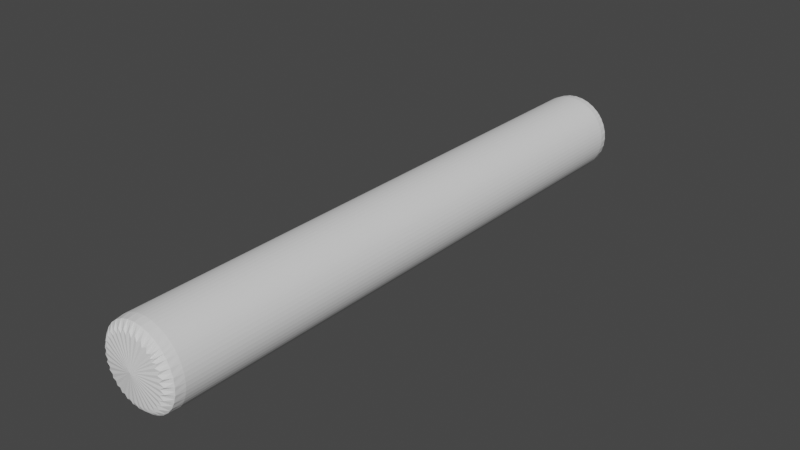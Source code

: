 # Source: dyngs.blend  (saved by Blender 2.90.8; exported with 4.5.12 LTS)
import bpy
from mathutils import Matrix  # noqa: F401  (used for matrix-valued properties, if any)

bpy.ops.wm.read_factory_settings(use_empty=True)
scene = bpy.context.scene
scene.name = 'Scene'

# ---- collections
col_collection = bpy.data.collections.new('Collection'); scene.collection.children.link(col_collection)

# ---- world
world_world = bpy.data.worlds.new('World'); scene.world = world_world
world_world.use_nodes = True; world_world.node_tree.nodes.clear()
_N = world_world.node_tree.nodes; _L = world_world.node_tree.links
n0 = _N.new('ShaderNodeOutputWorld'); n0.name = 'World Output'; n0.location = (300, 300)
n1 = _N.new('ShaderNodeBackground'); n1.name = 'Background'; n1.location = (10, 300)
n1.inputs[0].default_value = (0.05088, 0.05088, 0.05088, 1.0)
_L.new(n1.outputs[0], n0.inputs[0])
n0.is_active_output = True
world_world.color = (0.05088, 0.05088, 0.05088)
world_world.use_sun_shadow = False
world_world.sun_shadow_jitter_overblur = 0.0

# ---- meshes
me_cylinder = bpy.data.meshes.new('Cylinder')
me_cylinder.from_pydata([(0.0, 1.0, -1.0), (0.0, 1.0, 14.1), (0.1951, 0.9808, -1.0), (0.1951, 0.9808, 14.1), (0.3827, 0.9239, -1.0), (0.3827, 0.9239, 14.1), (0.5556, 0.8315, -1.0), (0.5556, 0.8315, 14.1), (0.7071, 0.7071, -1.0), (0.7071, 0.7071, 14.1), (0.8315, 0.5556, -1.0), (0.8315, 0.5556, 14.1), (0.9239, 0.3827, -1.0), (0.9239, 0.3827, 14.1), (0.9808, 0.1951, -1.0), (0.9808, 0.1951, 14.1), (1.0, 7.55e-08, -1.0), (1.0, 6.482e-07, 14.1), (0.9808, -0.1951, -1.0), (0.9808, -0.1951, 14.1), (0.9239, -0.3827, -1.0), (0.9239, -0.3827, 14.1), (0.8315, -0.5556, -1.0), (0.8315, -0.5556, 14.1), (0.7071, -0.7071, -1.0), (0.7071, -0.7071, 14.1), (0.5556, -0.8315, -1.0), (0.5556, -0.8315, 14.1), (0.3827, -0.9239, -1.0), (0.3827, -0.9239, 14.1), (0.1951, -0.9808, -1.0), (0.1951, -0.9808, 14.1), (-3.258e-07, -1.0, -1.0), (-3.258e-07, -1.0, 14.1), (-0.1951, -0.9808, -1.0), (-0.1951, -0.9808, 14.1), (-0.3827, -0.9239, -1.0), (-0.3827, -0.9239, 14.1), (-0.5556, -0.8315, -1.0), (-0.5556, -0.8315, 14.1), (-0.7071, -0.7071, -1.0), (-0.7071, -0.7071, 14.1), (-0.8315, -0.5556, -1.0), (-0.8315, -0.5556, 14.1), (-0.9239, -0.3827, -1.0), (-0.9239, -0.3827, 14.1), (-0.9808, -0.1951, -1.0), (-0.9808, -0.1951, 14.1), (-1.0, 9.656e-07, -1.0), (-1.0, 1.538e-06, 14.1), (-0.9808, 0.1951, -1.0), (-0.9808, 0.1951, 14.1), (-0.9239, 0.3827, -1.0), (-0.9239, 0.3827, 14.1), (-0.8315, 0.5556, -1.0), (-0.8315, 0.5556, 14.1), (-0.7071, 0.7071, -1.0), (-0.7071, 0.7071, 14.1), (-0.5556, 0.8315, -1.0), (-0.5556, 0.8315, 14.1), (-0.3827, 0.9239, -1.0), (-0.3827, 0.9239, 14.1), (-0.1951, 0.9808, -1.0), (-0.1951, 0.9808, 14.1), (0.0, 1.0, 6.551), (0.1951, 0.9808, 6.551), (0.3827, 0.9239, 6.551), (0.5556, 0.8315, 6.551), (0.7071, 0.7071, 6.551), (0.8315, 0.5556, 6.551), (0.9239, 0.3827, 6.551), (0.9808, 0.1951, 6.551), (1.0, 3.618e-07, 6.551), (0.9808, -0.1951, 6.551), (0.9239, -0.3827, 6.551), (0.8315, -0.5556, 6.551), (0.7071, -0.7071, 6.551), (0.5556, -0.8315, 6.551), (0.3827, -0.9239, 6.551), (0.1951, -0.9808, 6.551), (-3.258e-07, -1.0, 6.551), (-0.1951, -0.9808, 6.551), (-0.3827, -0.9239, 6.551), (-0.5556, -0.8315, 6.551), (-0.7071, -0.7071, 6.551), (-0.8315, -0.5556, 6.551), (-0.9239, -0.3827, 6.551), (-0.9808, -0.1951, 6.551), (-1.0, 1.252e-06, 6.551), (-0.9808, 0.1951, 6.551), (-0.9239, 0.3827, 6.551), (-0.8315, 0.5556, 6.551), (-0.7071, 0.7071, 6.551), (-0.5556, 0.8315, 6.551), (-0.3827, 0.9239, 6.551), (-0.1951, 0.9808, 6.551), (0.0, 1.0, 10.33), (0.1951, 0.9808, 10.33), (0.3827, 0.9239, 10.33), (0.5556, 0.8315, 10.33), (0.7071, 0.7071, 10.33), (0.8315, 0.5556, 10.33), (0.9239, 0.3827, 10.33), (0.9808, 0.1951, 10.33), (1.0, 5.05e-07, 10.33), (0.9808, -0.1951, 10.33), (0.9239, -0.3827, 10.33), (0.8315, -0.5556, 10.33), (0.7071, -0.7071, 10.33), (0.5556, -0.8315, 10.33), (0.3827, -0.9239, 10.33), (0.1951, -0.9808, 10.33), (-3.258e-07, -1.0, 10.33), (-0.1951, -0.9808, 10.33), (-0.3827, -0.9239, 10.33), (-0.5556, -0.8315, 10.33), (-0.7071, -0.7071, 10.33), (-0.8315, -0.5556, 10.33), (-0.9239, -0.3827, 10.33), (-0.9808, -0.1951, 10.33), (-1.0, 1.395e-06, 10.33), (-0.9808, 0.1951, 10.33), (-0.9239, 0.3827, 10.33), (-0.8315, 0.5556, 10.33), (-0.7071, 0.7071, 10.33), (-0.5556, 0.8315, 10.33), (-0.3827, 0.9239, 10.33), (-0.1951, 0.9808, 10.33), (0.0, 1.0, 12.21), (0.1951, 0.9808, 12.21), (0.3827, 0.9239, 12.21), (0.5556, 0.8315, 12.21), (0.7071, 0.7071, 12.21), (0.8315, 0.5556, 12.21), (0.9239, 0.3827, 12.21), (0.9808, 0.1951, 12.21), (1.0, 5.766e-07, 12.21), (0.9808, -0.1951, 12.21), (0.9239, -0.3827, 12.21), (0.8315, -0.5556, 12.21), (0.7071, -0.7071, 12.21), (0.5556, -0.8315, 12.21), (0.3827, -0.9239, 12.21), (0.1951, -0.9808, 12.21), (-3.258e-07, -1.0, 12.21), (-0.1951, -0.9808, 12.21), (-0.3827, -0.9239, 12.21), (-0.5556, -0.8315, 12.21), (-0.7071, -0.7071, 12.21), (-0.8315, -0.5556, 12.21), (-0.9239, -0.3827, 12.21), (-0.9808, -0.1951, 12.21), (-1.0, 1.467e-06, 12.21), (-0.9808, 0.1951, 12.21), (-0.9239, 0.3827, 12.21), (-0.8315, 0.5556, 12.21), (-0.7071, 0.7071, 12.21), (-0.5556, 0.8315, 12.21), (-0.3827, 0.9239, 12.21), (-0.1951, 0.9808, 12.21), (0.0, 1.0, 13.16), (0.1951, 0.9808, 13.16), (0.3827, 0.9239, 13.16), (0.5556, 0.8315, 13.16), (0.7071, 0.7071, 13.16), (0.8315, 0.5556, 13.16), (0.9239, 0.3827, 13.16), (0.9808, 0.1951, 13.16), (1.0, 6.124e-07, 13.16), (0.9808, -0.1951, 13.16), (0.9239, -0.3827, 13.16), (0.8315, -0.5556, 13.16), (0.7071, -0.7071, 13.16), (0.5556, -0.8315, 13.16), (0.3827, -0.9239, 13.16), (0.1951, -0.9808, 13.16), (-3.258e-07, -1.0, 13.16), (-0.1951, -0.9808, 13.16), (-0.3827, -0.9239, 13.16), (-0.5556, -0.8315, 13.16), (-0.7071, -0.7071, 13.16), (-0.8315, -0.5556, 13.16), (-0.9239, -0.3827, 13.16), (-0.9808, -0.1951, 13.16), (-1.0, 1.503e-06, 13.16), (-0.9808, 0.1951, 13.16), (-0.9239, 0.3827, 13.16), (-0.8315, 0.5556, 13.16), (-0.7071, 0.7071, 13.16), (-0.5556, 0.8315, 13.16), (-0.3827, 0.9239, 13.16), (-0.1951, 0.9808, 13.16), (0.0, 1.0, 13.63), (0.1951, 0.9808, 13.63), (0.3827, 0.9239, 13.63), (0.5556, 0.8315, 13.63), (0.7071, 0.7071, 13.63), (0.8315, 0.5556, 13.63), (0.9239, 0.3827, 13.63), (0.9808, 0.1951, 13.63), (1.0, 6.303e-07, 13.63), (0.9808, -0.1951, 13.63), (0.9239, -0.3827, 13.63), (0.8315, -0.5556, 13.63), (0.7071, -0.7071, 13.63), (0.5556, -0.8315, 13.63), (0.3827, -0.9239, 13.63), (0.1951, -0.9808, 13.63), (-3.258e-07, -1.0, 13.63), (-0.1951, -0.9808, 13.63), (-0.3827, -0.9239, 13.63), (-0.5556, -0.8315, 13.63), (-0.7071, -0.7071, 13.63), (-0.8315, -0.5556, 13.63), (-0.9239, -0.3827, 13.63), (-0.9808, -0.1951, 13.63), (-1.0, 1.52e-06, 13.63), (-0.9808, 0.1951, 13.63), (-0.9239, 0.3827, 13.63), (-0.8315, 0.5556, 13.63), (-0.7071, 0.7071, 13.63), (-0.5556, 0.8315, 13.63), (-0.3827, 0.9239, 13.63), (-0.1951, 0.9808, 13.63), (0.1951, 0.9808, 2.775), (0.3827, 0.9239, 2.775), (0.5556, 0.8315, 2.775), (0.7071, 0.7071, 2.775), (0.8315, 0.5556, 2.775), (0.9239, 0.3827, 2.775), (0.9808, 0.1951, 2.775), (1.0, 2.187e-07, 2.775), (0.9808, -0.1951, 2.775), (0.9239, -0.3827, 2.775), (0.8315, -0.5556, 2.775), (0.7071, -0.7071, 2.775), (0.5556, -0.8315, 2.775), (0.3827, -0.9239, 2.775), (0.1951, -0.9808, 2.775), (-3.258e-07, -1.0, 2.775), (-0.1951, -0.9808, 2.775), (-0.3827, -0.9239, 2.775), (-0.5556, -0.8315, 2.775), (-0.7071, -0.7071, 2.775), (-0.8315, -0.5556, 2.775), (-0.9239, -0.3827, 2.775), (-0.9808, -0.1951, 2.775), (-1.0, 1.109e-06, 2.775), (-0.9808, 0.1951, 2.775), (-0.9239, 0.3827, 2.775), (-0.8315, 0.5556, 2.775), (-0.7071, 0.7071, 2.775), (-0.5556, 0.8315, 2.775), (-0.3827, 0.9239, 2.775), (-0.1951, 0.9808, 2.775), (0.0, 1.0, 2.775), (0.1951, 0.9808, 0.8877), (0.3827, 0.9239, 0.8877), (0.5556, 0.8315, 0.8877), (0.7071, 0.7071, 0.8877), (0.8315, 0.5556, 0.8877), (0.9239, 0.3827, 0.8877), (0.9808, 0.1951, 0.8877), (1.0, 1.471e-07, 0.8877), (0.9808, -0.1951, 0.8877), (0.9239, -0.3827, 0.8877), (0.8315, -0.5556, 0.8877), (0.7071, -0.7071, 0.8877), (0.5556, -0.8315, 0.8877), (0.3827, -0.9239, 0.8877), (0.1951, -0.9808, 0.8877), (-3.258e-07, -1.0, 0.8877), (-0.1951, -0.9808, 0.8877), (-0.3827, -0.9239, 0.8877), (-0.5556, -0.8315, 0.8877), (-0.7071, -0.7071, 0.8877), (-0.8315, -0.5556, 0.8877), (-0.9239, -0.3827, 0.8877), (-0.9808, -0.1951, 0.8877), (-1.0, 1.037e-06, 0.8877), (-0.9808, 0.1951, 0.8877), (-0.9239, 0.3827, 0.8877), (-0.8315, 0.5556, 0.8877), (-0.7071, 0.7071, 0.8877), (-0.5556, 0.8315, 0.8877), (-0.3827, 0.9239, 0.8877), (-0.1951, 0.9808, 0.8877), (0.0, 1.0, 0.8877), (0.7693, 0.6313, -1.0), (0.7693, 0.6313, 14.1), (0.7693, 0.6313, 6.551), (0.7693, 0.6313, 10.33), (0.7693, 0.6313, 12.21), (0.7693, 0.6313, 13.16), (0.7693, 0.6313, 13.63), (0.7693, 0.6313, 2.775), (0.7693, 0.6313, 0.8877), (0.1951, 0.9808, -0.05613), (0.3827, 0.9239, -0.05613), (0.5556, 0.8315, -0.05613), (0.7071, 0.7071, -0.05613), (0.8315, 0.5556, -0.05613), (0.9239, 0.3827, -0.05613), (0.9808, 0.1951, -0.05613), (1.0, 1.113e-07, -0.05613), (0.9808, -0.1951, -0.05613), (0.9239, -0.3827, -0.05613), (0.8315, -0.5556, -0.05613), (0.7071, -0.7071, -0.05613), (0.5556, -0.8315, -0.05613), (0.3827, -0.9239, -0.05613), (0.1951, -0.9808, -0.05613), (-3.258e-07, -1.0, -0.05613), (-0.1951, -0.9808, -0.05613), (-0.3827, -0.9239, -0.05613), (-0.5556, -0.8315, -0.05613), (-0.7071, -0.7071, -0.05613), (-0.8315, -0.5556, -0.05613), (-0.9239, -0.3827, -0.05613), (-0.9808, -0.1951, -0.05613), (-1.0, 1.001e-06, -0.05613), (-0.9808, 0.1951, -0.05613), (-0.9239, 0.3827, -0.05613), (-0.8315, 0.5556, -0.05613), (-0.7071, 0.7071, -0.05613), (-0.5556, 0.8315, -0.05613), (-0.3827, 0.9239, -0.05613), (-0.1951, 0.9808, -0.05613), (0.0, 1.0, -0.05613), (0.7693, 0.6313, -0.05613), (0.1951, 0.9808, -0.5281), (0.3827, 0.9239, -0.5281), (0.5556, 0.8315, -0.5281), (0.7071, 0.7071, -0.5281), (0.8315, 0.5556, -0.5281), (0.9239, 0.3827, -0.5281), (0.9808, 0.1951, -0.5281), (1.0, 9.339e-08, -0.5281), (0.9808, -0.1951, -0.5281), (0.9239, -0.3827, -0.5281), (0.8315, -0.5556, -0.5281), (0.7071, -0.7071, -0.5281), (0.5556, -0.8315, -0.5281), (0.3827, -0.9239, -0.5281), (0.1951, -0.9808, -0.5281), (-3.258e-07, -1.0, -0.5281), (-0.1951, -0.9808, -0.5281), (-0.3827, -0.9239, -0.5281), (-0.5556, -0.8315, -0.5281), (-0.7071, -0.7071, -0.5281), (-0.8315, -0.5556, -0.5281), (-0.9239, -0.3827, -0.5281), (-0.9808, -0.1951, -0.5281), (-1.0, 9.835e-07, -0.5281), (-0.9808, 0.1951, -0.5281), (-0.9239, 0.3827, -0.5281), (-0.8315, 0.5556, -0.5281), (-0.7071, 0.7071, -0.5281), (-0.5556, 0.8315, -0.5281), (-0.3827, 0.9239, -0.5281), (-0.1951, 0.9808, -0.5281), (0.7693, 0.6313, -0.5281), (0.0, 1.0, -0.5281)], [], [(192, 1, 3, 193), (193, 3, 5, 194), (194, 5, 7, 195), (195, 7, 9, 196), (294, 289, 11, 197), (197, 11, 13, 198), (198, 13, 15, 199), (199, 15, 17, 200), (200, 17, 19, 201), (201, 19, 21, 202), (202, 21, 23, 203), (203, 23, 25, 204), (204, 25, 27, 205), (205, 27, 29, 206), (206, 29, 31, 207), (207, 31, 33, 208), (208, 33, 35, 209), (209, 35, 37, 210), (210, 37, 39, 211), (211, 39, 41, 212), (212, 41, 43, 213), (213, 43, 45, 214), (214, 45, 47, 215), (215, 47, 49, 216), (216, 49, 51, 217), (217, 51, 53, 218), (218, 53, 55, 219), (219, 55, 57, 220), (220, 57, 59, 221), (221, 59, 61, 222), (3, 1, 63, 61, 59, 57, 55, 53, 51, 49, 47, 45, 43, 41, 39, 37, 35, 33, 31, 29, 27, 25, 23, 21, 19, 17, 15, 13, 11, 289, 9, 7, 5), (222, 61, 63, 223), (223, 63, 1, 192), (0, 2, 4, 6, 8, 288, 10, 12, 14, 16, 18, 20, 22, 24, 26, 28, 30, 32, 34, 36, 38, 40, 42, 44, 46, 48, 50, 52, 54, 56, 58, 60, 62), (254, 95, 64, 255), (253, 94, 95, 254), (252, 93, 94, 253), (251, 92, 93, 252), (250, 91, 92, 251), (249, 90, 91, 250), (248, 89, 90, 249), (247, 88, 89, 248), (246, 87, 88, 247), (245, 86, 87, 246), (244, 85, 86, 245), (243, 84, 85, 244), (242, 83, 84, 243), (241, 82, 83, 242), (240, 81, 82, 241), (239, 80, 81, 240), (238, 79, 80, 239), (237, 78, 79, 238), (236, 77, 78, 237), (235, 76, 77, 236), (234, 75, 76, 235), (233, 74, 75, 234), (232, 73, 74, 233), (231, 72, 73, 232), (230, 71, 72, 231), (229, 70, 71, 230), (228, 69, 70, 229), (295, 290, 69, 228), (226, 67, 68, 227), (225, 66, 67, 226), (224, 65, 66, 225), (255, 64, 65, 224), (95, 127, 96, 64), (94, 126, 127, 95), (93, 125, 126, 94), (92, 124, 125, 93), (91, 123, 124, 92), (90, 122, 123, 91), (89, 121, 122, 90), (88, 120, 121, 89), (87, 119, 120, 88), (86, 118, 119, 87), (85, 117, 118, 86), (84, 116, 117, 85), (83, 115, 116, 84), (82, 114, 115, 83), (81, 113, 114, 82), (80, 112, 113, 81), (79, 111, 112, 80), (78, 110, 111, 79), (77, 109, 110, 78), (76, 108, 109, 77), (75, 107, 108, 76), (74, 106, 107, 75), (73, 105, 106, 74), (72, 104, 105, 73), (71, 103, 104, 72), (70, 102, 103, 71), (69, 101, 102, 70), (290, 291, 101, 69), (67, 99, 100, 68), (66, 98, 99, 67), (65, 97, 98, 66), (64, 96, 97, 65), (127, 159, 128, 96), (126, 158, 159, 127), (125, 157, 158, 126), (124, 156, 157, 125), (123, 155, 156, 124), (122, 154, 155, 123), (121, 153, 154, 122), (120, 152, 153, 121), (119, 151, 152, 120), (118, 150, 151, 119), (117, 149, 150, 118), (116, 148, 149, 117), (115, 147, 148, 116), (114, 146, 147, 115), (113, 145, 146, 114), (112, 144, 145, 113), (111, 143, 144, 112), (110, 142, 143, 111), (109, 141, 142, 110), (108, 140, 141, 109), (107, 139, 140, 108), (106, 138, 139, 107), (105, 137, 138, 106), (104, 136, 137, 105), (103, 135, 136, 104), (102, 134, 135, 103), (101, 133, 134, 102), (291, 292, 133, 101), (99, 131, 132, 100), (98, 130, 131, 99), (97, 129, 130, 98), (96, 128, 129, 97), (159, 191, 160, 128), (158, 190, 191, 159), (157, 189, 190, 158), (156, 188, 189, 157), (155, 187, 188, 156), (154, 186, 187, 155), (153, 185, 186, 154), (152, 184, 185, 153), (151, 183, 184, 152), (150, 182, 183, 151), (149, 181, 182, 150), (148, 180, 181, 149), (147, 179, 180, 148), (146, 178, 179, 147), (145, 177, 178, 146), (144, 176, 177, 145), (143, 175, 176, 144), (142, 174, 175, 143), (141, 173, 174, 142), (140, 172, 173, 141), (139, 171, 172, 140), (138, 170, 171, 139), (137, 169, 170, 138), (136, 168, 169, 137), (135, 167, 168, 136), (134, 166, 167, 135), (133, 165, 166, 134), (292, 293, 165, 133), (131, 163, 164, 132), (130, 162, 163, 131), (129, 161, 162, 130), (128, 160, 161, 129), (191, 223, 192, 160), (190, 222, 223, 191), (189, 221, 222, 190), (188, 220, 221, 189), (187, 219, 220, 188), (186, 218, 219, 187), (185, 217, 218, 186), (184, 216, 217, 185), (183, 215, 216, 184), (182, 214, 215, 183), (181, 213, 214, 182), (180, 212, 213, 181), (179, 211, 212, 180), (178, 210, 211, 179), (177, 209, 210, 178), (176, 208, 209, 177), (175, 207, 208, 176), (174, 206, 207, 175), (173, 205, 206, 174), (172, 204, 205, 173), (171, 203, 204, 172), (170, 202, 203, 171), (169, 201, 202, 170), (168, 200, 201, 169), (167, 199, 200, 168), (166, 198, 199, 167), (165, 197, 198, 166), (293, 294, 197, 165), (163, 195, 196, 164), (162, 194, 195, 163), (161, 193, 194, 162), (160, 192, 193, 161), (287, 255, 224, 256), (256, 224, 225, 257), (257, 225, 226, 258), (258, 226, 227, 259), (296, 295, 228, 260), (260, 228, 229, 261), (261, 229, 230, 262), (262, 230, 231, 263), (263, 231, 232, 264), (264, 232, 233, 265), (265, 233, 234, 266), (266, 234, 235, 267), (267, 235, 236, 268), (268, 236, 237, 269), (269, 237, 238, 270), (270, 238, 239, 271), (271, 239, 240, 272), (272, 240, 241, 273), (273, 241, 242, 274), (274, 242, 243, 275), (275, 243, 244, 276), (276, 244, 245, 277), (277, 245, 246, 278), (278, 246, 247, 279), (279, 247, 248, 280), (280, 248, 249, 281), (281, 249, 250, 282), (282, 250, 251, 283), (283, 251, 252, 284), (284, 252, 253, 285), (285, 253, 254, 286), (286, 254, 255, 287), (327, 286, 287, 328), (326, 285, 286, 327), (325, 284, 285, 326), (324, 283, 284, 325), (323, 282, 283, 324), (322, 281, 282, 323), (321, 280, 281, 322), (320, 279, 280, 321), (319, 278, 279, 320), (318, 277, 278, 319), (317, 276, 277, 318), (316, 275, 276, 317), (315, 274, 275, 316), (314, 273, 274, 315), (313, 272, 273, 314), (312, 271, 272, 313), (311, 270, 271, 312), (310, 269, 270, 311), (309, 268, 269, 310), (308, 267, 268, 309), (307, 266, 267, 308), (306, 265, 266, 307), (305, 264, 265, 306), (304, 263, 264, 305), (303, 262, 263, 304), (302, 261, 262, 303), (301, 260, 261, 302), (329, 296, 260, 301), (299, 258, 259, 300), (298, 257, 258, 299), (297, 256, 257, 298), (328, 287, 256, 297), (300, 259, 296, 329), (259, 227, 295, 296), (164, 196, 294, 293), (132, 164, 293, 292), (100, 132, 292, 291), (68, 100, 291, 290), (227, 68, 290, 295), (196, 9, 289, 294), (333, 300, 329, 361), (362, 328, 297, 330), (330, 297, 298, 331), (331, 298, 299, 332), (332, 299, 300, 333), (361, 329, 301, 334), (334, 301, 302, 335), (335, 302, 303, 336), (336, 303, 304, 337), (337, 304, 305, 338), (338, 305, 306, 339), (339, 306, 307, 340), (340, 307, 308, 341), (341, 308, 309, 342), (342, 309, 310, 343), (343, 310, 311, 344), (344, 311, 312, 345), (345, 312, 313, 346), (346, 313, 314, 347), (347, 314, 315, 348), (348, 315, 316, 349), (349, 316, 317, 350), (350, 317, 318, 351), (351, 318, 319, 352), (352, 319, 320, 353), (353, 320, 321, 354), (354, 321, 322, 355), (355, 322, 323, 356), (356, 323, 324, 357), (357, 324, 325, 358), (358, 325, 326, 359), (359, 326, 327, 360), (360, 327, 328, 362), (62, 360, 362, 0), (60, 359, 360, 62), (58, 358, 359, 60), (56, 357, 358, 58), (54, 356, 357, 56), (52, 355, 356, 54), (50, 354, 355, 52), (48, 353, 354, 50), (46, 352, 353, 48), (44, 351, 352, 46), (42, 350, 351, 44), (40, 349, 350, 42), (38, 348, 349, 40), (36, 347, 348, 38), (34, 346, 347, 36), (32, 345, 346, 34), (30, 344, 345, 32), (28, 343, 344, 30), (26, 342, 343, 28), (24, 341, 342, 26), (22, 340, 341, 24), (20, 339, 340, 22), (18, 338, 339, 20), (16, 337, 338, 18), (14, 336, 337, 16), (12, 335, 336, 14), (10, 334, 335, 12), (288, 361, 334, 10), (6, 332, 333, 8), (4, 331, 332, 6), (2, 330, 331, 4), (0, 362, 330, 2), (8, 333, 361, 288)])
_uv = me_cylinder.uv_layers.new(name='UVMap')
_uv.uv.foreach_set('vector', [1.0, 0.9844, 1.0, 1.0, 0.9688, 1.0, 0.9688, 0.9844, 0.9688, 0.9844, 0.9688, 1.0, 0.9375, 1.0, 0.9375, 0.9844, 0.9375, 0.9844, 0.9375, 1.0, 0.9062, 1.0, 0.9063, 0.9844, 0.9063, 0.9844, 0.9062, 1.0, 0.875, 1.0, 0.875, 0.9844, 0.8594, 0.9844, 0.8594, 1.0, 0.8438, 1.0, 0.8438, 0.9844, 0.8438, 0.9844, 0.8438, 1.0, 0.8125, 1.0, 0.8125, 0.9844, 0.8125, 0.9844, 0.8125, 1.0, 0.7812, 1.0, 0.7812, 0.9844, 0.7812, 0.9844, 0.7812, 1.0, 0.75, 1.0, 0.75, 0.9844, 0.75, 0.9844, 0.75, 1.0, 0.7188, 1.0, 0.7188, 0.9844, 0.7188, 0.9844, 0.7188, 1.0, 0.6875, 1.0, 0.6875, 0.9844, 0.6875, 0.9844, 0.6875, 1.0, 0.6562, 1.0, 0.6562, 0.9844, 0.6562, 0.9844, 0.6562, 1.0, 0.625, 1.0, 0.625, 0.9844, 0.625, 0.9844, 0.625, 1.0, 0.5938, 1.0, 0.5938, 0.9844, 0.5938, 0.9844, 0.5938, 1.0, 0.5625, 1.0, 0.5625, 0.9844, 0.5625, 0.9844, 0.5625, 1.0, 0.5312, 1.0, 0.5312, 0.9844, 0.5312, 0.9844, 0.5312, 1.0, 0.5, 1.0, 0.5, 0.9844, 0.5, 0.9844, 0.5, 1.0, 0.4688, 1.0, 0.4688, 0.9844, 0.4688, 0.9844, 0.4688, 1.0, 0.4375, 1.0, 0.4375, 0.9844, 0.4375, 0.9844, 0.4375, 1.0, 0.4062, 1.0, 0.4062, 0.9844, 0.4062, 0.9844, 0.4062, 1.0, 0.375, 1.0, 0.375, 0.9844, 0.375, 0.9844, 0.375, 1.0, 0.3438, 1.0, 0.3438, 0.9844, 0.3438, 0.9844, 0.3438, 1.0, 0.3125, 1.0, 0.3125, 0.9844, 0.3125, 0.9844, 0.3125, 1.0, 0.2812, 1.0, 0.2812, 0.9844, 0.2812, 0.9844, 0.2812, 1.0, 0.25, 1.0, 0.25, 0.9844, 0.25, 0.9844, 0.25, 1.0, 0.2188, 1.0, 0.2188, 0.9844, 0.2188, 0.9844, 0.2188, 1.0, 0.1875, 1.0, 0.1875, 0.9844, 0.1875, 0.9844, 0.1875, 1.0, 0.1562, 1.0, 0.1562, 0.9844, 0.1562, 0.9844, 0.1562, 1.0, 0.125, 1.0, 0.125, 0.9844, 0.125, 0.9844, 0.125, 1.0, 0.09375, 1.0, 0.09375, 0.9844, 0.09375, 0.9844, 0.09375, 1.0, 0.0625, 1.0, 0.0625, 0.9844, 0.2968, 0.4854, 0.25, 0.49, 0.2032, 0.4854, 0.1582, 0.4717, 0.1167, 0.4496, 0.08029, 0.4197, 0.05045, 0.3833, 0.02827, 0.3418, 0.01461, 0.2968, 0.01, 0.25, 0.01461, 0.2032, 0.02827, 0.1582, 0.05045, 0.1167, 0.08029, 0.08029, 0.1167, 0.05045, 0.1582, 0.02827, 0.2032, 0.01461, 0.25, 0.01, 0.2968, 0.01461, 0.3418, 0.02827, 0.3833, 0.05045, 0.4197, 0.08029, 0.4496, 0.1167, 0.4717, 0.1582, 0.4854, 0.2032, 0.49, 0.25, 0.4854, 0.2968, 0.4717, 0.3418, 0.4496, 0.3833, 0.4346, 0.4015, 0.4197, 0.4197, 0.3833, 0.4496, 0.3418, 0.4717, 0.0625, 0.9844, 0.0625, 1.0, 0.03125, 1.0, 0.03125, 0.9844, 0.03125, 0.9844, 0.03125, 1.0, 0.0, 1.0, 0.0, 0.9844, 0.75, 0.49, 0.7968, 0.4854, 0.8418, 0.4717, 0.8833, 0.4496, 0.9197, 0.4197, 0.9346, 0.4015, 0.9496, 0.3833, 0.9717, 0.3418, 0.9854, 0.2968, 0.99, 0.25, 0.9854, 0.2032, 0.9717, 0.1582, 0.9496, 0.1167, 0.9197, 0.08029, 0.8833, 0.05045, 0.8418, 0.02827, 0.7968, 0.01461, 0.75, 0.01, 0.7032, 0.01461, 0.6582, 0.02827, 0.6167, 0.05045, 0.5803, 0.08029, 0.5504, 0.1167, 0.5283, 0.1582, 0.5146, 0.2032, 0.51, 0.25, 0.5146, 0.2968, 0.5283, 0.3418, 0.5504, 0.3833, 0.5803, 0.4197, 0.6167, 0.4496, 0.6582, 0.4717, 0.7032, 0.4854, 0.03125, 0.625, 0.03125, 0.75, 0.0, 0.75, 0.0, 0.625, 0.0625, 0.625, 0.0625, 0.75, 0.03125, 0.75, 0.03125, 0.625, 0.09375, 0.625, 0.09375, 0.75, 0.0625, 0.75, 0.0625, 0.625, 0.125, 0.625, 0.125, 0.75, 0.09375, 0.75, 0.09375, 0.625, 0.1562, 0.625, 0.1562, 0.75, 0.125, 0.75, 0.125, 0.625, 0.1875, 0.625, 0.1875, 0.75, 0.1562, 0.75, 0.1562, 0.625, 0.2187, 0.625, 0.2188, 0.75, 0.1875, 0.75, 0.1875, 0.625, 0.25, 0.625, 0.25, 0.75, 0.2188, 0.75, 0.2187, 0.625, 0.2812, 0.625, 0.2812, 0.75, 0.25, 0.75, 0.25, 0.625, 0.3125, 0.625, 0.3125, 0.75, 0.2812, 0.75, 0.2812, 0.625, 0.3438, 0.625, 0.3438, 0.75, 0.3125, 0.75, 0.3125, 0.625, 0.375, 0.625, 0.375, 0.75, 0.3438, 0.75, 0.3438, 0.625, 0.4063, 0.625, 0.4062, 0.75, 0.375, 0.75, 0.375, 0.625, 0.4375, 0.625, 0.4375, 0.75, 0.4062, 0.75, 0.4063, 0.625, 0.4688, 0.625, 0.4688, 0.75, 0.4375, 0.75, 0.4375, 0.625, 0.5, 0.625, 0.5, 0.75, 0.4688, 0.75, 0.4688, 0.625, 0.5312, 0.625, 0.5312, 0.75, 0.5, 0.75, 0.5, 0.625, 0.5625, 0.625, 0.5625, 0.75, 0.5312, 0.75, 0.5312, 0.625, 0.5938, 0.625, 0.5938, 0.75, 0.5625, 0.75, 0.5625, 0.625, 0.625, 0.625, 0.625, 0.75, 0.5938, 0.75, 0.5938, 0.625, 0.6562, 0.625, 0.6562, 0.75, 0.625, 0.75, 0.625, 0.625, 0.6875, 0.625, 0.6875, 0.75, 0.6562, 0.75, 0.6562, 0.625, 0.7188, 0.625, 0.7188, 0.75, 0.6875, 0.75, 0.6875, 0.625, 0.75, 0.625, 0.75, 0.75, 0.7188, 0.75, 0.7188, 0.625, 0.7812, 0.625, 0.7812, 0.75, 0.75, 0.75, 0.75, 0.625, 0.8125, 0.625, 0.8125, 0.75, 0.7812, 0.75, 0.7812, 0.625, 0.8438, 0.625, 0.8438, 0.75, 0.8125, 0.75, 0.8125, 0.625, 0.8594, 0.625, 0.8594, 0.75, 0.8438, 0.75, 0.8438, 0.625, 0.9062, 0.625, 0.9063, 0.75, 0.875, 0.75, 0.875, 0.625, 0.9375, 0.625, 0.9375, 0.75, 0.9063, 0.75, 0.9062, 0.625, 0.9688, 0.625, 0.9688, 0.75, 0.9375, 0.75, 0.9375, 0.625, 1.0, 0.625, 1.0, 0.75, 0.9688, 0.75, 0.9688, 0.625, 0.03125, 0.75, 0.03125, 0.875, 0.0, 0.875, 0.0, 0.75, 0.0625, 0.75, 0.0625, 0.875, 0.03125, 0.875, 0.03125, 0.75, 0.09375, 0.75, 0.09375, 0.875, 0.0625, 0.875, 0.0625, 0.75, 0.125, 0.75, 0.125, 0.875, 0.09375, 0.875, 0.09375, 0.75, 0.1562, 0.75, 0.1562, 0.875, 0.125, 0.875, 0.125, 0.75, 0.1875, 0.75, 0.1875, 0.875, 0.1562, 0.875, 0.1562, 0.75, 0.2188, 0.75, 0.2188, 0.875, 0.1875, 0.875, 0.1875, 0.75, 0.25, 0.75, 0.25, 0.875, 0.2188, 0.875, 0.2188, 0.75, 0.2812, 0.75, 0.2812, 0.875, 0.25, 0.875, 0.25, 0.75, 0.3125, 0.75, 0.3125, 0.875, 0.2812, 0.875, 0.2812, 0.75, 0.3438, 0.75, 0.3438, 0.875, 0.3125, 0.875, 0.3125, 0.75, 0.375, 0.75, 0.375, 0.875, 0.3438, 0.875, 0.3438, 0.75, 0.4062, 0.75, 0.4062, 0.875, 0.375, 0.875, 0.375, 0.75, 0.4375, 0.75, 0.4375, 0.875, 0.4062, 0.875, 0.4062, 0.75, 0.4688, 0.75, 0.4688, 0.875, 0.4375, 0.875, 0.4375, 0.75, 0.5, 0.75, 0.5, 0.875, 0.4688, 0.875, 0.4688, 0.75, 0.5312, 0.75, 0.5312, 0.875, 0.5, 0.875, 0.5, 0.75, 0.5625, 0.75, 0.5625, 0.875, 0.5312, 0.875, 0.5312, 0.75, 0.5938, 0.75, 0.5938, 0.875, 0.5625, 0.875, 0.5625, 0.75, 0.625, 0.75, 0.625, 0.875, 0.5938, 0.875, 0.5938, 0.75, 0.6562, 0.75, 0.6562, 0.875, 0.625, 0.875, 0.625, 0.75, 0.6875, 0.75, 0.6875, 0.875, 0.6562, 0.875, 0.6562, 0.75, 0.7188, 0.75, 0.7188, 0.875, 0.6875, 0.875, 0.6875, 0.75, 0.75, 0.75, 0.75, 0.875, 0.7188, 0.875, 0.7188, 0.75, 0.7812, 0.75, 0.7812, 0.875, 0.75, 0.875, 0.75, 0.75, 0.8125, 0.75, 0.8125, 0.875, 0.7812, 0.875, 0.7812, 0.75, 0.8438, 0.75, 0.8438, 0.875, 0.8125, 0.875, 0.8125, 0.75, 0.8594, 0.75, 0.8594, 0.875, 0.8438, 0.875, 0.8438, 0.75, 0.9063, 0.75, 0.9063, 0.875, 0.875, 0.875, 0.875, 0.75, 0.9375, 0.75, 0.9375, 0.875, 0.9063, 0.875, 0.9063, 0.75, 0.9688, 0.75, 0.9688, 0.875, 0.9375, 0.875, 0.9375, 0.75, 1.0, 0.75, 1.0, 0.875, 0.9688, 0.875, 0.9688, 0.75, 0.03125, 0.875, 0.03125, 0.9375, 0.0, 0.9375, 0.0, 0.875, 0.0625, 0.875, 0.0625, 0.9375, 0.03125, 0.9375, 0.03125, 0.875, 0.09375, 0.875, 0.09375, 0.9375, 0.0625, 0.9375, 0.0625, 0.875, 0.125, 0.875, 0.125, 0.9375, 0.09375, 0.9375, 0.09375, 0.875, 0.1562, 0.875, 0.1562, 0.9375, 0.125, 0.9375, 0.125, 0.875, 0.1875, 0.875, 0.1875, 0.9375, 0.1562, 0.9375, 0.1562, 0.875, 0.2188, 0.875, 0.2188, 0.9375, 0.1875, 0.9375, 0.1875, 0.875, 0.25, 0.875, 0.25, 0.9375, 0.2188, 0.9375, 0.2188, 0.875, 0.2812, 0.875, 0.2812, 0.9375, 0.25, 0.9375, 0.25, 0.875, 0.3125, 0.875, 0.3125, 0.9375, 0.2812, 0.9375, 0.2812, 0.875, 0.3438, 0.875, 0.3438, 0.9375, 0.3125, 0.9375, 0.3125, 0.875, 0.375, 0.875, 0.375, 0.9375, 0.3438, 0.9375, 0.3438, 0.875, 0.4062, 0.875, 0.4062, 0.9375, 0.375, 0.9375, 0.375, 0.875, 0.4375, 0.875, 0.4375, 0.9375, 0.4062, 0.9375, 0.4062, 0.875, 0.4688, 0.875, 0.4688, 0.9375, 0.4375, 0.9375, 0.4375, 0.875, 0.5, 0.875, 0.5, 0.9375, 0.4688, 0.9375, 0.4688, 0.875, 0.5312, 0.875, 0.5312, 0.9375, 0.5, 0.9375, 0.5, 0.875, 0.5625, 0.875, 0.5625, 0.9375, 0.5312, 0.9375, 0.5312, 0.875, 0.5938, 0.875, 0.5938, 0.9375, 0.5625, 0.9375, 0.5625, 0.875, 0.625, 0.875, 0.625, 0.9375, 0.5938, 0.9375, 0.5938, 0.875, 0.6562, 0.875, 0.6562, 0.9375, 0.625, 0.9375, 0.625, 0.875, 0.6875, 0.875, 0.6875, 0.9375, 0.6562, 0.9375, 0.6562, 0.875, 0.7188, 0.875, 0.7188, 0.9375, 0.6875, 0.9375, 0.6875, 0.875, 0.75, 0.875, 0.75, 0.9375, 0.7188, 0.9375, 0.7188, 0.875, 0.7812, 0.875, 0.7812, 0.9375, 0.75, 0.9375, 0.75, 0.875, 0.8125, 0.875, 0.8125, 0.9375, 0.7812, 0.9375, 0.7812, 0.875, 0.8438, 0.875, 0.8438, 0.9375, 0.8125, 0.9375, 0.8125, 0.875, 0.8594, 0.875, 0.8594, 0.9375, 0.8438, 0.9375, 0.8438, 0.875, 0.9063, 0.875, 0.9063, 0.9375, 0.875, 0.9375, 0.875, 0.875, 0.9375, 0.875, 0.9375, 0.9375, 0.9063, 0.9375, 0.9063, 0.875, 0.9688, 0.875, 0.9688, 0.9375, 0.9375, 0.9375, 0.9375, 0.875, 1.0, 0.875, 1.0, 0.9375, 0.9688, 0.9375, 0.9688, 0.875, 0.03125, 0.9375, 0.03125, 0.9688, 0.0, 0.9688, 0.0, 0.9375, 0.0625, 0.9375, 0.0625, 0.9688, 0.03125, 0.9688, 0.03125, 0.9375, 0.09375, 0.9375, 0.09375, 0.9688, 0.0625, 0.9688, 0.0625, 0.9375, 0.125, 0.9375, 0.125, 0.9688, 0.09375, 0.9688, 0.09375, 0.9375, 0.1562, 0.9375, 0.1562, 0.9688, 0.125, 0.9688, 0.125, 0.9375, 0.1875, 0.9375, 0.1875, 0.9688, 0.1562, 0.9688, 0.1562, 0.9375, 0.2188, 0.9375, 0.2188, 0.9688, 0.1875, 0.9688, 0.1875, 0.9375, 0.25, 0.9375, 0.25, 0.9688, 0.2188, 0.9688, 0.2188, 0.9375, 0.2812, 0.9375, 0.2812, 0.9688, 0.25, 0.9688, 0.25, 0.9375, 0.3125, 0.9375, 0.3125, 0.9688, 0.2812, 0.9688, 0.2812, 0.9375, 0.3438, 0.9375, 0.3438, 0.9688, 0.3125, 0.9688, 0.3125, 0.9375, 0.375, 0.9375, 0.375, 0.9688, 0.3438, 0.9688, 0.3438, 0.9375, 0.4062, 0.9375, 0.4062, 0.9688, 0.375, 0.9688, 0.375, 0.9375, 0.4375, 0.9375, 0.4375, 0.9688, 0.4062, 0.9688, 0.4062, 0.9375, 0.4688, 0.9375, 0.4688, 0.9688, 0.4375, 0.9688, 0.4375, 0.9375, 0.5, 0.9375, 0.5, 0.9688, 0.4688, 0.9688, 0.4688, 0.9375, 0.5312, 0.9375, 0.5312, 0.9688, 0.5, 0.9688, 0.5, 0.9375, 0.5625, 0.9375, 0.5625, 0.9688, 0.5312, 0.9688, 0.5312, 0.9375, 0.5938, 0.9375, 0.5938, 0.9688, 0.5625, 0.9688, 0.5625, 0.9375, 0.625, 0.9375, 0.625, 0.9688, 0.5938, 0.9688, 0.5938, 0.9375, 0.6562, 0.9375, 0.6562, 0.9688, 0.625, 0.9688, 0.625, 0.9375, 0.6875, 0.9375, 0.6875, 0.9687, 0.6562, 0.9688, 0.6562, 0.9375, 0.7188, 0.9375, 0.7188, 0.9687, 0.6875, 0.9687, 0.6875, 0.9375, 0.75, 0.9375, 0.75, 0.9688, 0.7188, 0.9687, 0.7188, 0.9375, 0.7812, 0.9375, 0.7812, 0.9687, 0.75, 0.9688, 0.75, 0.9375, 0.8125, 0.9375, 0.8125, 0.9688, 0.7812, 0.9687, 0.7812, 0.9375, 0.8438, 0.9375, 0.8438, 0.9688, 0.8125, 0.9688, 0.8125, 0.9375, 0.8594, 0.9375, 0.8594, 0.9688, 0.8438, 0.9688, 0.8438, 0.9375, 0.9063, 0.9375, 0.9062, 0.9688, 0.875, 0.9688, 0.875, 0.9375, 0.9375, 0.9375, 0.9375, 0.9688, 0.9062, 0.9688, 0.9063, 0.9375, 0.9688, 0.9375, 0.9688, 0.9688, 0.9375, 0.9688, 0.9375, 0.9375, 1.0, 0.9375, 1.0, 0.9688, 0.9688, 0.9688, 0.9688, 0.9375, 0.03125, 0.9688, 0.03125, 0.9844, 0.0, 0.9844, 0.0, 0.9688, 0.0625, 0.9688, 0.0625, 0.9844, 0.03125, 0.9844, 0.03125, 0.9688, 0.09375, 0.9688, 0.09375, 0.9844, 0.0625, 0.9844, 0.0625, 0.9688, 0.125, 0.9688, 0.125, 0.9844, 0.09375, 0.9844, 0.09375, 0.9688, 0.1562, 0.9688, 0.1562, 0.9844, 0.125, 0.9844, 0.125, 0.9688, 0.1875, 0.9688, 0.1875, 0.9844, 0.1562, 0.9844, 0.1562, 0.9688, 0.2188, 0.9688, 0.2188, 0.9844, 0.1875, 0.9844, 0.1875, 0.9688, 0.25, 0.9688, 0.25, 0.9844, 0.2188, 0.9844, 0.2188, 0.9688, 0.2812, 0.9688, 0.2812, 0.9844, 0.25, 0.9844, 0.25, 0.9688, 0.3125, 0.9688, 0.3125, 0.9844, 0.2812, 0.9844, 0.2812, 0.9688, 0.3438, 0.9688, 0.3438, 0.9844, 0.3125, 0.9844, 0.3125, 0.9688, 0.375, 0.9688, 0.375, 0.9844, 0.3438, 0.9844, 0.3438, 0.9688, 0.4062, 0.9688, 0.4062, 0.9844, 0.375, 0.9844, 0.375, 0.9688, 0.4375, 0.9688, 0.4375, 0.9844, 0.4062, 0.9844, 0.4062, 0.9688, 0.4688, 0.9688, 0.4688, 0.9844, 0.4375, 0.9844, 0.4375, 0.9688, 0.5, 0.9688, 0.5, 0.9844, 0.4688, 0.9844, 0.4688, 0.9688, 0.5312, 0.9688, 0.5312, 0.9844, 0.5, 0.9844, 0.5, 0.9688, 0.5625, 0.9688, 0.5625, 0.9844, 0.5312, 0.9844, 0.5312, 0.9688, 0.5938, 0.9688, 0.5938, 0.9844, 0.5625, 0.9844, 0.5625, 0.9688, 0.625, 0.9688, 0.625, 0.9844, 0.5938, 0.9844, 0.5938, 0.9688, 0.6562, 0.9688, 0.6562, 0.9844, 0.625, 0.9844, 0.625, 0.9688, 0.6875, 0.9687, 0.6875, 0.9844, 0.6562, 0.9844, 0.6562, 0.9688, 0.7188, 0.9687, 0.7188, 0.9844, 0.6875, 0.9844, 0.6875, 0.9687, 0.75, 0.9688, 0.75, 0.9844, 0.7188, 0.9844, 0.7188, 0.9687, 0.7812, 0.9687, 0.7812, 0.9844, 0.75, 0.9844, 0.75, 0.9688, 0.8125, 0.9688, 0.8125, 0.9844, 0.7812, 0.9844, 0.7812, 0.9687, 0.8438, 0.9688, 0.8438, 0.9844, 0.8125, 0.9844, 0.8125, 0.9688, 0.8594, 0.9688, 0.8594, 0.9844, 0.8438, 0.9844, 0.8438, 0.9688, 0.9062, 0.9688, 0.9063, 0.9844, 0.875, 0.9844, 0.875, 0.9688, 0.9375, 0.9688, 0.9375, 0.9844, 0.9063, 0.9844, 0.9062, 0.9688, 0.9688, 0.9688, 0.9688, 0.9844, 0.9375, 0.9844, 0.9375, 0.9688, 1.0, 0.9688, 1.0, 0.9844, 0.9688, 0.9844, 0.9688, 0.9688, 1.0, 0.5625, 1.0, 0.625, 0.9688, 0.625, 0.9688, 0.5625, 0.9688, 0.5625, 0.9688, 0.625, 0.9375, 0.625, 0.9375, 0.5625, 0.9375, 0.5625, 0.9375, 0.625, 0.9062, 0.625, 0.9063, 0.5625, 0.9063, 0.5625, 0.9062, 0.625, 0.875, 0.625, 0.875, 0.5625, 0.8594, 0.5625, 0.8594, 0.625, 0.8438, 0.625, 0.8438, 0.5625, 0.8438, 0.5625, 0.8438, 0.625, 0.8125, 0.625, 0.8125, 0.5625, 0.8125, 0.5625, 0.8125, 0.625, 0.7812, 0.625, 0.7812, 0.5625, 0.7812, 0.5625, 0.7812, 0.625, 0.75, 0.625, 0.75, 0.5625, 0.75, 0.5625, 0.75, 0.625, 0.7188, 0.625, 0.7188, 0.5625, 0.7188, 0.5625, 0.7188, 0.625, 0.6875, 0.625, 0.6875, 0.5625, 0.6875, 0.5625, 0.6875, 0.625, 0.6562, 0.625, 0.6562, 0.5625, 0.6562, 0.5625, 0.6562, 0.625, 0.625, 0.625, 0.625, 0.5625, 0.625, 0.5625, 0.625, 0.625, 0.5938, 0.625, 0.5938, 0.5625, 0.5938, 0.5625, 0.5938, 0.625, 0.5625, 0.625, 0.5625, 0.5625, 0.5625, 0.5625, 0.5625, 0.625, 0.5312, 0.625, 0.5312, 0.5625, 0.5312, 0.5625, 0.5312, 0.625, 0.5, 0.625, 0.5, 0.5625, 0.5, 0.5625, 0.5, 0.625, 0.4688, 0.625, 0.4688, 0.5625, 0.4688, 0.5625, 0.4688, 0.625, 0.4375, 0.625, 0.4375, 0.5625, 0.4375, 0.5625, 0.4375, 0.625, 0.4063, 0.625, 0.4062, 0.5625, 0.4062, 0.5625, 0.4063, 0.625, 0.375, 0.625, 0.375, 0.5625, 0.375, 0.5625, 0.375, 0.625, 0.3438, 0.625, 0.3438, 0.5625, 0.3438, 0.5625, 0.3438, 0.625, 0.3125, 0.625, 0.3125, 0.5625, 0.3125, 0.5625, 0.3125, 0.625, 0.2812, 0.625, 0.2812, 0.5625, 0.2812, 0.5625, 0.2812, 0.625, 0.25, 0.625, 0.25, 0.5625, 0.25, 0.5625, 0.25, 0.625, 0.2187, 0.625, 0.2188, 0.5625, 0.2188, 0.5625, 0.2187, 0.625, 0.1875, 0.625, 0.1875, 0.5625, 0.1875, 0.5625, 0.1875, 0.625, 0.1562, 0.625, 0.1562, 0.5625, 0.1562, 0.5625, 0.1562, 0.625, 0.125, 0.625, 0.125, 0.5625, 0.125, 0.5625, 0.125, 0.625, 0.09375, 0.625, 0.09375, 0.5625, 0.09375, 0.5625, 0.09375, 0.625, 0.0625, 0.625, 0.0625, 0.5625, 0.0625, 0.5625, 0.0625, 0.625, 0.03125, 0.625, 0.03125, 0.5625, 0.03125, 0.5625, 0.03125, 0.625, 0.0, 0.625, 0.0, 0.5625, 0.03125, 0.5312, 0.03125, 0.5625, 0.0, 0.5625, 0.0, 0.5312, 0.0625, 0.5312, 0.0625, 0.5625, 0.03125, 0.5625, 0.03125, 0.5312, 0.09375, 0.5312, 0.09375, 0.5625, 0.0625, 0.5625, 0.0625, 0.5312, 0.125, 0.5312, 0.125, 0.5625, 0.09375, 0.5625, 0.09375, 0.5312, 0.1562, 0.5312, 0.1562, 0.5625, 0.125, 0.5625, 0.125, 0.5312, 0.1875, 0.5312, 0.1875, 0.5625, 0.1562, 0.5625, 0.1562, 0.5312, 0.2188, 0.5312, 0.2188, 0.5625, 0.1875, 0.5625, 0.1875, 0.5312, 0.25, 0.5312, 0.25, 0.5625, 0.2188, 0.5625, 0.2188, 0.5312, 0.2812, 0.5312, 0.2812, 0.5625, 0.25, 0.5625, 0.25, 0.5312, 0.3125, 0.5312, 0.3125, 0.5625, 0.2812, 0.5625, 0.2812, 0.5312, 0.3438, 0.5312, 0.3438, 0.5625, 0.3125, 0.5625, 0.3125, 0.5312, 0.375, 0.5312, 0.375, 0.5625, 0.3438, 0.5625, 0.3438, 0.5312, 0.4062, 0.5312, 0.4062, 0.5625, 0.375, 0.5625, 0.375, 0.5312, 0.4375, 0.5312, 0.4375, 0.5625, 0.4062, 0.5625, 0.4062, 0.5312, 0.4688, 0.5312, 0.4688, 0.5625, 0.4375, 0.5625, 0.4375, 0.5312, 0.5, 0.5312, 0.5, 0.5625, 0.4688, 0.5625, 0.4688, 0.5312, 0.5312, 0.5312, 0.5312, 0.5625, 0.5, 0.5625, 0.5, 0.5312, 0.5625, 0.5312, 0.5625, 0.5625, 0.5312, 0.5625, 0.5312, 0.5312, 0.5938, 0.5312, 0.5938, 0.5625, 0.5625, 0.5625, 0.5625, 0.5312, 0.625, 0.5312, 0.625, 0.5625, 0.5938, 0.5625, 0.5938, 0.5312, 0.6562, 0.5312, 0.6562, 0.5625, 0.625, 0.5625, 0.625, 0.5312, 0.6875, 0.5312, 0.6875, 0.5625, 0.6562, 0.5625, 0.6562, 0.5312, 0.7188, 0.5312, 0.7188, 0.5625, 0.6875, 0.5625, 0.6875, 0.5312, 0.75, 0.5312, 0.75, 0.5625, 0.7188, 0.5625, 0.7188, 0.5312, 0.7812, 0.5312, 0.7812, 0.5625, 0.75, 0.5625, 0.75, 0.5312, 0.8125, 0.5312, 0.8125, 0.5625, 0.7812, 0.5625, 0.7812, 0.5312, 0.8438, 0.5312, 0.8438, 0.5625, 0.8125, 0.5625, 0.8125, 0.5312, 0.8594, 0.5312, 0.8594, 0.5625, 0.8438, 0.5625, 0.8438, 0.5312, 0.9062, 0.5312, 0.9063, 0.5625, 0.875, 0.5625, 0.875, 0.5312, 0.9375, 0.5312, 0.9375, 0.5625, 0.9063, 0.5625, 0.9062, 0.5312, 0.9688, 0.5312, 0.9688, 0.5625, 0.9375, 0.5625, 0.9375, 0.5312, 1.0, 0.5312, 1.0, 0.5625, 0.9688, 0.5625, 0.9688, 0.5312, 0.875, 0.5312, 0.875, 0.5625, 0.8594, 0.5625, 0.8594, 0.5312, 0.875, 0.5625, 0.875, 0.625, 0.8594, 0.625, 0.8594, 0.5625, 0.875, 0.9688, 0.875, 0.9844, 0.8594, 0.9844, 0.8594, 0.9688, 0.875, 0.9375, 0.875, 0.9688, 0.8594, 0.9688, 0.8594, 0.9375, 0.875, 0.875, 0.875, 0.9375, 0.8594, 0.9375, 0.8594, 0.875, 0.875, 0.75, 0.875, 0.875, 0.8594, 0.875, 0.8594, 0.75, 0.875, 0.625, 0.875, 0.75, 0.8594, 0.75, 0.8594, 0.625, 0.875, 0.9844, 0.875, 1.0, 0.8594, 1.0, 0.8594, 0.9844, 0.875, 0.5156, 0.875, 0.5312, 0.8594, 0.5312, 0.8594, 0.5156, 1.0, 0.5156, 1.0, 0.5312, 0.9688, 0.5312, 0.9688, 0.5156, 0.9688, 0.5156, 0.9688, 0.5312, 0.9375, 0.5312, 0.9375, 0.5156, 0.9375, 0.5156, 0.9375, 0.5312, 0.9062, 0.5312, 0.9063, 0.5156, 0.9063, 0.5156, 0.9062, 0.5312, 0.875, 0.5312, 0.875, 0.5156, 0.8594, 0.5156, 0.8594, 0.5312, 0.8438, 0.5312, 0.8438, 0.5156, 0.8438, 0.5156, 0.8438, 0.5312, 0.8125, 0.5312, 0.8125, 0.5156, 0.8125, 0.5156, 0.8125, 0.5312, 0.7812, 0.5312, 0.7812, 0.5156, 0.7812, 0.5156, 0.7812, 0.5312, 0.75, 0.5312, 0.75, 0.5156, 0.75, 0.5156, 0.75, 0.5312, 0.7188, 0.5312, 0.7188, 0.5156, 0.7188, 0.5156, 0.7188, 0.5312, 0.6875, 0.5312, 0.6875, 0.5156, 0.6875, 0.5156, 0.6875, 0.5312, 0.6562, 0.5312, 0.6563, 0.5156, 0.6563, 0.5156, 0.6562, 0.5312, 0.625, 0.5312, 0.625, 0.5156, 0.625, 0.5156, 0.625, 0.5312, 0.5938, 0.5312, 0.5938, 0.5156, 0.5938, 0.5156, 0.5938, 0.5312, 0.5625, 0.5312, 0.5625, 0.5156, 0.5625, 0.5156, 0.5625, 0.5312, 0.5312, 0.5312, 0.5312, 0.5156, 0.5312, 0.5156, 0.5312, 0.5312, 0.5, 0.5312, 0.5, 0.5156, 0.5, 0.5156, 0.5, 0.5312, 0.4688, 0.5312, 0.4688, 0.5156, 0.4688, 0.5156, 0.4688, 0.5312, 0.4375, 0.5312, 0.4375, 0.5156, 0.4375, 0.5156, 0.4375, 0.5312, 0.4062, 0.5312, 0.4062, 0.5156, 0.4062, 0.5156, 0.4062, 0.5312, 0.375, 0.5312, 0.375, 0.5156, 0.375, 0.5156, 0.375, 0.5312, 0.3438, 0.5312, 0.3438, 0.5156, 0.3438, 0.5156, 0.3438, 0.5312, 0.3125, 0.5312, 0.3125, 0.5156, 0.3125, 0.5156, 0.3125, 0.5312, 0.2812, 0.5312, 0.2812, 0.5156, 0.2812, 0.5156, 0.2812, 0.5312, 0.25, 0.5312, 0.25, 0.5156, 0.25, 0.5156, 0.25, 0.5312, 0.2188, 0.5312, 0.2188, 0.5156, 0.2188, 0.5156, 0.2188, 0.5312, 0.1875, 0.5312, 0.1875, 0.5156, 0.1875, 0.5156, 0.1875, 0.5312, 0.1562, 0.5312, 0.1562, 0.5156, 0.1562, 0.5156, 0.1562, 0.5312, 0.125, 0.5312, 0.125, 0.5156, 0.125, 0.5156, 0.125, 0.5312, 0.09375, 0.5312, 0.09375, 0.5156, 0.09375, 0.5156, 0.09375, 0.5312, 0.0625, 0.5312, 0.0625, 0.5156, 0.0625, 0.5156, 0.0625, 0.5312, 0.03125, 0.5312, 0.03125, 0.5156, 0.03125, 0.5156, 0.03125, 0.5312, 0.0, 0.5312, 0.0, 0.5156, 0.03125, 0.5, 0.03125, 0.5156, 0.0, 0.5156, 0.0, 0.5, 0.0625, 0.5, 0.0625, 0.5156, 0.03125, 0.5156, 0.03125, 0.5, 0.09375, 0.5, 0.09375, 0.5156, 0.0625, 0.5156, 0.0625, 0.5, 0.125, 0.5, 0.125, 0.5156, 0.09375, 0.5156, 0.09375, 0.5, 0.1562, 0.5, 0.1562, 0.5156, 0.125, 0.5156, 0.125, 0.5, 0.1875, 0.5, 0.1875, 0.5156, 0.1562, 0.5156, 0.1562, 0.5, 0.2188, 0.5, 0.2188, 0.5156, 0.1875, 0.5156, 0.1875, 0.5, 0.25, 0.5, 0.25, 0.5156, 0.2188, 0.5156, 0.2188, 0.5, 0.2812, 0.5, 0.2812, 0.5156, 0.25, 0.5156, 0.25, 0.5, 0.3125, 0.5, 0.3125, 0.5156, 0.2812, 0.5156, 0.2812, 0.5, 0.3438, 0.5, 0.3438, 0.5156, 0.3125, 0.5156, 0.3125, 0.5, 0.375, 0.5, 0.375, 0.5156, 0.3438, 0.5156, 0.3438, 0.5, 0.4062, 0.5, 0.4062, 0.5156, 0.375, 0.5156, 0.375, 0.5, 0.4375, 0.5, 0.4375, 0.5156, 0.4062, 0.5156, 0.4062, 0.5, 0.4688, 0.5, 0.4688, 0.5156, 0.4375, 0.5156, 0.4375, 0.5, 0.5, 0.5, 0.5, 0.5156, 0.4688, 0.5156, 0.4688, 0.5, 0.5312, 0.5, 0.5312, 0.5156, 0.5, 0.5156, 0.5, 0.5, 0.5625, 0.5, 0.5625, 0.5156, 0.5312, 0.5156, 0.5312, 0.5, 0.5938, 0.5, 0.5938, 0.5156, 0.5625, 0.5156, 0.5625, 0.5, 0.625, 0.5, 0.625, 0.5156, 0.5938, 0.5156, 0.5938, 0.5, 0.6562, 0.5, 0.6563, 0.5156, 0.625, 0.5156, 0.625, 0.5, 0.6875, 0.5, 0.6875, 0.5156, 0.6563, 0.5156, 0.6562, 0.5, 0.7188, 0.5, 0.7188, 0.5156, 0.6875, 0.5156, 0.6875, 0.5, 0.75, 0.5, 0.75, 0.5156, 0.7188, 0.5156, 0.7188, 0.5, 0.7812, 0.5, 0.7812, 0.5156, 0.75, 0.5156, 0.75, 0.5, 0.8125, 0.5, 0.8125, 0.5156, 0.7812, 0.5156, 0.7812, 0.5, 0.8438, 0.5, 0.8438, 0.5156, 0.8125, 0.5156, 0.8125, 0.5, 0.8594, 0.5, 0.8594, 0.5156, 0.8438, 0.5156, 0.8438, 0.5, 0.9062, 0.5, 0.9063, 0.5156, 0.875, 0.5156, 0.875, 0.5, 0.9375, 0.5, 0.9375, 0.5156, 0.9063, 0.5156, 0.9062, 0.5, 0.9688, 0.5, 0.9688, 0.5156, 0.9375, 0.5156, 0.9375, 0.5, 1.0, 0.5, 1.0, 0.5156, 0.9688, 0.5156, 0.9688, 0.5, 0.875, 0.5, 0.875, 0.5156, 0.8594, 0.5156, 0.8594, 0.5])
me_cylinder.use_remesh_fix_poles = True
me_cylinder.use_remesh_preserve_attributes = False
me_cylinder.use_mirror_vertex_groups = False
me_cylinder.update()

# ---- objects
ob_cylinder = bpy.data.objects.new('Cylinder', me_cylinder)

# ---- transforms, parenting, visibility, modifiers, constraints
ob_cylinder.location = (0.0, 0.0, 0.0)
ob_cylinder.rotation_euler = (1.571, 0.0, 0.0)
ob_cylinder.scale = (0.06854, 0.06854, 0.06854)
ob_cylinder.lineart.crease_threshold = 0.0
_m = ob_cylinder.modifiers.new('Subdivision', 'SUBSURF')
_m.uv_smooth = 'PRESERVE_CORNERS'
_m.levels = 4
_m.render_levels = 1

# ---- collection membership
col_collection.objects.link(ob_cylinder)

# ---- scene / render settings (as saved in the file)
scene.frame_start = 1; scene.frame_end = 250; scene.frame_set(1)
scene.render.engine = 'BLENDER_EEVEE_NEXT'
scene.cycles.use_denoising = False
scene.cycles.samples = 128
scene.cycles.sampling_pattern = 'TABULATED_SOBOL'
scene.cycles.use_adaptive_sampling = False
scene.cycles.use_light_tree = False
scene.view_settings.view_transform = 'Filmic'
bpy.context.view_layer.update()

# ---- added for rendering (the .blend has no active camera and no usable light): camera, sun
cam_auto = bpy.data.cameras.new('AutoCamera')
cam_auto.lens = 50.0
cam_auto.sensor_width = 36.0
cam_auto.clip_end = 1000.0
ob_auto_camera = bpy.data.objects.new('AutoCamera', cam_auto)
scene.collection.objects.link(ob_auto_camera)
ob_auto_camera.location = (0.974383, -1.61828, 0.779506)
ob_auto_camera.rotation_euler = (1.09748, -7.21219e-08, 0.694738)
scene.camera = ob_auto_camera
light_auto_sun = bpy.data.lights.new('AutoSun', 'SUN')
light_auto_sun.energy = 3.0
light_auto_sun.angle = 0.0523599
ob_auto_sun = bpy.data.objects.new('AutoSun', light_auto_sun)
scene.collection.objects.link(ob_auto_sun)
ob_auto_sun.rotation_euler = (0.872665, 0.174533, 0.523599)
bpy.context.view_layer.update()
